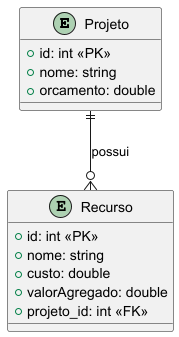

The diagram above was rendered by PlantUML. Its source (embedded in the PNG):
@startuml

entity "Projeto" as projeto {
    + id: int <<PK>>
    + nome: string
    + orcamento: double
}

entity "Recurso" as recurso {
    + id: int <<PK>>
    + nome: string
    + custo: double
    + valorAgregado: double
    + projeto_id: int <<FK>>
}

' Definindo os relacionamentos
projeto ||--o{ recurso : "possui"

@enduml